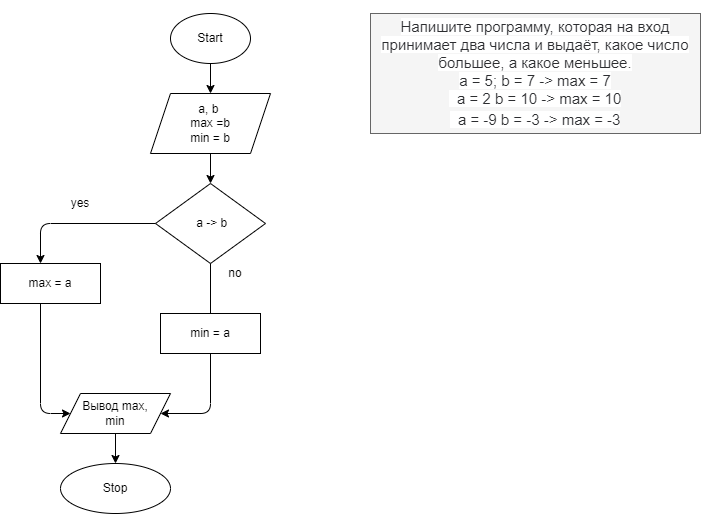

The diagram above was exported from draw.io. Its source (the exported page's mxGraphModel, read from the mxfile embedded in the PNG):
<mxGraphModel dx="788" dy="371" grid="1" gridSize="10" guides="1" tooltips="1" connect="1" arrows="1" fold="1" page="1" pageScale="1" pageWidth="827" pageHeight="1169" math="0" shadow="0">
  <root>
    <mxCell id="0" />
    <mxCell id="1" parent="0" />
    <mxCell id="H9jP2mYG2x3YeMse98fC-4" value="" style="edgeStyle=none;html=1;" parent="1" source="H9jP2mYG2x3YeMse98fC-1" edge="1">
      <mxGeometry relative="1" as="geometry">
        <mxPoint x="210" y="120" as="targetPoint" />
      </mxGeometry>
    </mxCell>
    <mxCell id="H9jP2mYG2x3YeMse98fC-1" value="Start" style="ellipse;whiteSpace=wrap;html=1;" parent="1" vertex="1">
      <mxGeometry x="170" y="40" width="80" height="50" as="geometry" />
    </mxCell>
    <mxCell id="H9jP2mYG2x3YeMse98fC-6" value="" style="edgeStyle=none;html=1;" parent="1" target="H9jP2mYG2x3YeMse98fC-5" edge="1">
      <mxGeometry relative="1" as="geometry">
        <mxPoint x="210" y="180" as="sourcePoint" />
      </mxGeometry>
    </mxCell>
    <mxCell id="H9jP2mYG2x3YeMse98fC-5" value="&amp;nbsp;a -&amp;gt; b" style="rhombus;whiteSpace=wrap;html=1;" parent="1" vertex="1">
      <mxGeometry x="155" y="210" width="110" height="80" as="geometry" />
    </mxCell>
    <mxCell id="H9jP2mYG2x3YeMse98fC-9" value="max = a" style="whiteSpace=wrap;html=1;" parent="1" vertex="1">
      <mxGeometry y="290" width="100" height="40" as="geometry" />
    </mxCell>
    <mxCell id="H9jP2mYG2x3YeMse98fC-14" value="no" style="text;html=1;strokeColor=none;fillColor=none;align=center;verticalAlign=middle;whiteSpace=wrap;rounded=0;" parent="1" vertex="1">
      <mxGeometry x="220" y="290" width="30" height="20" as="geometry" />
    </mxCell>
    <mxCell id="H9jP2mYG2x3YeMse98fC-15" value="yes" style="text;html=1;strokeColor=none;fillColor=none;align=center;verticalAlign=middle;whiteSpace=wrap;rounded=0;" parent="1" vertex="1">
      <mxGeometry x="60" y="220" width="40" height="20" as="geometry" />
    </mxCell>
    <mxCell id="H9jP2mYG2x3YeMse98fC-27" value="" style="edgeStyle=none;html=1;entryX=0.5;entryY=0;entryDx=0;entryDy=0;exitX=0.5;exitY=1;exitDx=0;exitDy=0;" parent="1" source="20" target="H9jP2mYG2x3YeMse98fC-26" edge="1">
      <mxGeometry relative="1" as="geometry">
        <mxPoint x="55" y="490" as="sourcePoint" />
      </mxGeometry>
    </mxCell>
    <mxCell id="H9jP2mYG2x3YeMse98fC-26" value="Stop" style="ellipse;whiteSpace=wrap;html=1;" parent="1" vertex="1">
      <mxGeometry x="60" y="490" width="110" height="50" as="geometry" />
    </mxCell>
    <mxCell id="H9jP2mYG2x3YeMse98fC-30" value="&lt;span style=&quot;color: rgb(44 , 45 , 48) ; font-family: &amp;#34;roboto&amp;#34; , &amp;#34;san francisco&amp;#34; , &amp;#34;helvetica neue&amp;#34; , &amp;#34;helvetica&amp;#34; , &amp;#34;arial&amp;#34; ; font-size: 15px ; background-color: rgb(255 , 255 , 255)&quot;&gt;&lt;br&gt;Напишите программу, которая на вход принимает два числа и выдаёт, какое число большее, а какое меньшее.&lt;br&gt;&lt;/span&gt;&lt;span style=&quot;color: rgb(44 , 45 , 48) ; font-family: &amp;#34;roboto&amp;#34; , &amp;#34;san francisco&amp;#34; , &amp;#34;helvetica neue&amp;#34; , &amp;#34;helvetica&amp;#34; , &amp;#34;arial&amp;#34; ; font-size: 15px ; background-color: rgb(255 , 255 , 255)&quot;&gt;a = 5; b = 7 -&amp;gt; max = 7&lt;br&gt;&lt;/span&gt;&lt;span style=&quot;color: rgb(44 , 45 , 48) ; font-family: &amp;#34;roboto&amp;#34; , &amp;#34;san francisco&amp;#34; , &amp;#34;helvetica neue&amp;#34; , &amp;#34;helvetica&amp;#34; , &amp;#34;arial&amp;#34; ; font-size: 15px ; background-color: rgb(255 , 255 , 255)&quot;&gt;&amp;nbsp; a = 2 b = 10 -&amp;gt; max = 10&lt;/span&gt;&lt;br style=&quot;box-sizing: border-box ; color: rgb(44 , 45 , 48) ; font-family: &amp;#34;roboto&amp;#34; , &amp;#34;san francisco&amp;#34; , &amp;#34;helvetica neue&amp;#34; , &amp;#34;helvetica&amp;#34; , &amp;#34;arial&amp;#34; ; font-size: 15px ; background-color: rgb(255 , 255 , 255)&quot;&gt;&lt;span style=&quot;color: rgb(44 , 45 , 48) ; font-family: &amp;#34;roboto&amp;#34; , &amp;#34;san francisco&amp;#34; , &amp;#34;helvetica neue&amp;#34; , &amp;#34;helvetica&amp;#34; , &amp;#34;arial&amp;#34; ; font-size: 15px ; background-color: rgb(255 , 255 , 255)&quot;&gt;&amp;nbsp; a = -9 b = -3 -&amp;gt; max = -3&lt;/span&gt;&lt;span style=&quot;color: rgb(44 , 45 , 48) ; font-family: &amp;#34;roboto&amp;#34; , &amp;#34;san francisco&amp;#34; , &amp;#34;helvetica neue&amp;#34; , &amp;#34;helvetica&amp;#34; , &amp;#34;arial&amp;#34; ; font-size: 15px ; background-color: rgb(255 , 255 , 255)&quot;&gt;&lt;br&gt;&lt;br&gt;&lt;/span&gt;" style="text;html=1;align=center;verticalAlign=middle;whiteSpace=wrap;rounded=0;fillColor=#f5f5f5;fontColor=#333333;strokeColor=#666666;" parent="1" vertex="1">
      <mxGeometry x="370" y="40" width="330" height="120" as="geometry" />
    </mxCell>
    <mxCell id="H9jP2mYG2x3YeMse98fC-32" value="&lt;span&gt;min = a&lt;/span&gt;" style="rounded=0;whiteSpace=wrap;html=1;" parent="1" vertex="1">
      <mxGeometry x="160" y="340" width="100" height="40" as="geometry" />
    </mxCell>
    <mxCell id="18" value="" style="endArrow=none;html=1;exitX=0.5;exitY=1;exitDx=0;exitDy=0;" parent="1" source="H9jP2mYG2x3YeMse98fC-5" target="H9jP2mYG2x3YeMse98fC-32" edge="1">
      <mxGeometry width="50" height="50" relative="1" as="geometry">
        <mxPoint x="150" y="280" as="sourcePoint" />
        <mxPoint x="150" y="350" as="targetPoint" />
      </mxGeometry>
    </mxCell>
    <mxCell id="20" value="Вывод max,&lt;br&gt;min" style="shape=parallelogram;perimeter=parallelogramPerimeter;whiteSpace=wrap;html=1;fixedSize=1;" parent="1" vertex="1">
      <mxGeometry x="60" y="420" width="110" height="40" as="geometry" />
    </mxCell>
    <mxCell id="21" value="" style="endArrow=classic;html=1;exitX=0;exitY=0.5;exitDx=0;exitDy=0;entryX=0.4;entryY=0;entryDx=0;entryDy=0;entryPerimeter=0;" parent="1" source="H9jP2mYG2x3YeMse98fC-5" target="H9jP2mYG2x3YeMse98fC-9" edge="1">
      <mxGeometry width="50" height="50" relative="1" as="geometry">
        <mxPoint x="270" y="440" as="sourcePoint" />
        <mxPoint x="320" y="390" as="targetPoint" />
        <Array as="points">
          <mxPoint x="40" y="250" />
        </Array>
      </mxGeometry>
    </mxCell>
    <mxCell id="25" value="" style="endArrow=classic;html=1;entryX=0;entryY=0.5;entryDx=0;entryDy=0;" parent="1" target="20" edge="1">
      <mxGeometry width="50" height="50" relative="1" as="geometry">
        <mxPoint x="40" y="330" as="sourcePoint" />
        <mxPoint x="100" y="280" as="targetPoint" />
        <Array as="points">
          <mxPoint x="40" y="440" />
        </Array>
      </mxGeometry>
    </mxCell>
    <mxCell id="26" value="" style="endArrow=classic;html=1;exitX=0.5;exitY=1;exitDx=0;exitDy=0;entryX=1;entryY=0.5;entryDx=0;entryDy=0;" parent="1" source="H9jP2mYG2x3YeMse98fC-32" target="20" edge="1">
      <mxGeometry width="50" height="50" relative="1" as="geometry">
        <mxPoint x="270" y="440" as="sourcePoint" />
        <mxPoint x="160" y="458" as="targetPoint" />
        <Array as="points">
          <mxPoint x="210" y="440" />
        </Array>
      </mxGeometry>
    </mxCell>
    <mxCell id="27" value="a,&amp;nbsp;b&amp;nbsp;&lt;br&gt;max =b&lt;br&gt;min = b" style="shape=parallelogram;perimeter=parallelogramPerimeter;whiteSpace=wrap;html=1;fixedSize=1;" parent="1" vertex="1">
      <mxGeometry x="150" y="120" width="120" height="60" as="geometry" />
    </mxCell>
  </root>
</mxGraphModel>